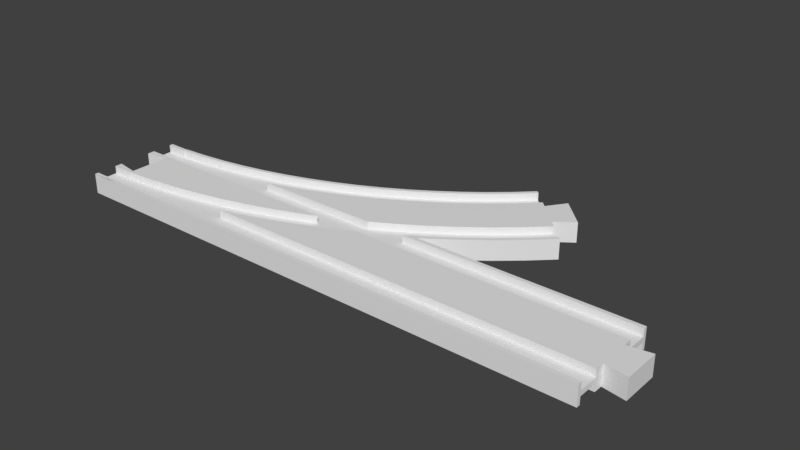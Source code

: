 # Source: turnout_L.blend  (saved by Blender 2.81.16; exported with 4.5.12 LTS)
import bpy
from mathutils import Matrix  # noqa: F401  (used for matrix-valued properties, if any)

bpy.ops.wm.read_factory_settings(use_empty=True)
scene = bpy.context.scene
scene.name = 'Scene'

# ---- collections
col_collection_1 = bpy.data.collections.new('Collection 1'); scene.collection.children.link(col_collection_1)

# ---- world
world_world = bpy.data.worlds.new('World'); scene.world = world_world
world_world.color = (0.05088, 0.05088, 0.05088)
world_world.use_sun_shadow = False
world_world.sun_shadow_jitter_overblur = 0.0
world_world.cycles.sampling_method = 'MANUAL'

# ---- meshes
me_circle_001 = bpy.data.meshes.new('Circle.001')
me_circle_001.from_pydata([(0.25, 19.0, 0.0), (130.6, 20.6, 0.0), (140.0, 27.25, 0.0), (149.1, 34.34, 0.0), (157.8, 41.88, 0.0), (166.0, 49.65, 0.0), (66.36, 30.53, 0.0), (75.38, 34.01, 0.0), (84.22, 37.92, 0.0), (92.86, 42.27, 0.0), (101.3, 47.04, 0.0), (109.4, 52.21, 0.0), (117.3, 57.78, 0.0), (125.0, 63.73, 0.0), (132.3, 70.04, 0.0), (139.1, 76.53, 0.0), (156.8, 42.99, 4.0), (164.9, 50.71, 4.0), (156.8, 42.99, 1.0), (130.6, 20.6, 1.0), (140.0, 27.25, 1.0), (149.1, 34.34, 1.0), (157.8, 41.88, 1.0), (166.0, 49.65, 1.0), (66.36, 30.53, 1.0), (75.38, 34.01, 1.0), (84.22, 37.92, 1.0), (92.86, 42.27, 1.0), (101.3, 47.04, 1.0), (109.4, 52.21, 1.0), (117.3, 57.78, 1.0), (125.0, 63.73, 1.0), (132.3, 70.04, 1.0), (139.1, 76.53, 1.0), (129.7, 21.85, 1.0), (139.1, 28.45, 1.0), (148.1, 35.5, 1.0), (164.9, 50.71, 1.0), (115.9, 22.58, 1.0), (125.3, 28.51, 1.0), (134.3, 34.88, 1.0), (143.1, 41.69, 1.0), (151.4, 48.92, 1.0), (159.3, 56.37, 1.0), (69.56, 21.58, 1.0), (79.02, 25.23, 1.0), (88.29, 29.33, 1.0), (97.34, 33.89, 1.0), (106.2, 38.89, 1.0), (114.7, 44.31, 1.0), (123.0, 50.14, 1.0), (131.0, 56.38, 1.0), (138.7, 63.0, 1.0), (145.8, 69.81, 1.0), (66.87, 29.11, 1.0), (75.96, 32.62, 1.0), (84.86, 36.57, 1.0), (93.57, 40.95, 1.0), (102.0, 45.75, 1.0), (110.3, 50.96, 1.0), (118.2, 56.57, 1.0), (125.9, 62.57, 1.0), (133.3, 68.93, 1.0), (140.2, 75.47, 1.0), (129.7, 21.85, 4.0), (139.1, 28.45, 4.0), (148.1, 35.5, 4.0), (130.6, 20.6, 4.0), (140.0, 27.25, 4.0), (149.1, 34.34, 4.0), (157.8, 41.88, 4.0), (166.0, 49.65, 4.0), (115.9, 22.58, 4.0), (125.3, 28.51, 4.0), (134.3, 34.88, 4.0), (143.1, 41.69, 4.0), (151.4, 48.92, 4.0), (159.3, 56.37, 4.0), (69.56, 21.58, 4.0), (79.02, 25.23, 4.0), (88.29, 29.33, 4.0), (97.34, 33.89, 4.0), (106.2, 38.89, 4.0), (114.7, 44.31, 4.0), (123.0, 50.14, 4.0), (131.0, 56.38, 4.0), (138.7, 63.0, 4.0), (145.8, 69.81, 4.0), (66.87, 29.11, 4.0), (75.96, 32.62, 4.0), (84.86, 36.57, 4.0), (93.57, 40.95, 4.0), (102.0, 45.75, 4.0), (110.3, 50.96, 4.0), (118.2, 56.57, 4.0), (125.9, 62.57, 4.0), (133.3, 68.93, 4.0), (140.2, 75.47, 4.0), (66.36, 30.53, 4.0), (75.38, 34.01, 4.0), (84.22, 37.92, 4.0), (92.86, 42.27, 4.0), (101.3, 47.04, 4.0), (109.4, 52.21, 4.0), (117.3, 57.78, 4.0), (125.0, 63.73, 4.0), (132.3, 70.04, 4.0), (139.1, 76.53, 4.0), (164.2, 64.15, 4.0), (153.3, 75.11, 4.0), (156.8, 58.85, 4.0), (148.0, 67.68, 4.0), (164.2, 64.15, 0.0), (153.3, 75.11, 0.0), (156.8, 58.85, 0.0), (148.0, 67.68, 0.0), (0.25, 19.01, 0.0), (9.665, 19.25, 0.0), (19.31, 19.96, 0.0), (28.9, 21.14, 0.0), (38.43, 22.8, 0.0), (47.86, 24.91, 0.0), (57.18, 27.49, 0.0), (0.25, 19.01, 1.0), (9.665, 19.25, 1.0), (19.31, 19.96, 1.0), (28.9, 21.14, 1.0), (38.43, 22.8, 1.0), (47.86, 24.91, 1.0), (57.18, 27.49, 1.0), (29.12, 19.66, 1.0), (38.72, 21.32, 1.0), (48.23, 23.46, 1.0), (57.62, 26.06, 1.0), (29.12, 19.66, 4.0), (38.72, 21.32, 4.0), (48.23, 23.46, 4.0), (57.62, 26.06, 4.0), (0.25, 19.01, 4.0), (9.665, 19.25, 4.0), (19.31, 19.96, 4.0), (28.9, 21.14, 4.0), (38.43, 22.8, 4.0), (47.86, 24.91, 4.0), (57.18, 27.49, 4.0), (9.0, 19.01, 0.0), (9.0, 19.01, 1.0), (9.0, 19.01, 4.0), (128.0, 19.0, 0.0), (109.6, 19.0, 4.0), (125.2, 19.0, 1.0), (118.1, 19.0, 1.0), (109.6, 19.0, 1.0), (128.0, 19.0, 1.0), (128.0, 19.0, 4.0), (125.2, 19.0, 4.0), (105.3, 19.0, 4.0), (93.17, 19.0, 4.0), (81.6, 19.0, 4.0), (70.49, 19.0, 4.0), (61.76, 19.0, 1.0), (59.76, 19.0, 1.0), (61.76, 19.0, 4.0), (49.35, 19.0, 1.0), (39.19, 19.0, 1.0), (29.22, 19.0, 1.0), (23.78, 19.0, 4.0), (19.4, 19.0, 4.0), (23.78, 19.0, 1.0), (9.678, 19.0, 4.0), (9.0, 19.0, 4.0), (0.25, 19.0, 4.0), (215.8, 17.5, 1.0), (125.7, 17.5, 1.0), (120.8, 14.43, 1.0), (112.1, 9.5, 1.0), (215.8, 9.5, 1.0), (215.8, 19.0, 4.0), (215.8, 17.5, 4.0), (215.8, 9.5, 4.0), (215.8, 6.0, 4.0), (215.8, 6.0, 5.245e-07), (215.8, 19.0, 1.184e-06), (125.7, 17.5, 4.0), (112.1, 9.5, 4.0), (128.0, 19.0, 7.074e-07), (128.0, 19.0, 4.0), (110.8, 8.748, 4.0), (100.5, 3.562, 4.0), (92.44, 1.777e-05, 4.0), (224.8, 7.5, 4.0), (224.8, 7.5, 1.788e-07), (224.8, -7.5, 4.0), (89.93, -1.112, 4.0), (79.17, -5.263, 4.0), (68.22, -8.881, 4.0), (65.98, -9.5, 4.0), (215.8, -9.5, 4.0), (215.8, -6.0, 4.0), (215.8, -6.0, -5.245e-07), (224.8, -7.5, -6.557e-07), (215.8, -9.5, 1.0), (65.98, -9.5, 1.0), (215.8, -19.0, 4.0), (215.8, -19.0, -1.661e-06), (215.8, -17.5, 1.0), (215.8, -17.5, 4.0), (57.1, -11.96, 1.0), (45.85, -14.48, 1.0), (34.48, -16.46, 1.0), (26.02, -17.5, 1.0), (26.02, -17.5, 4.0), (23.03, -17.87, 4.0), (11.53, -18.72, 4.0), (0.25, -19.0, 4.0), (0.25, -19.0, -1.184e-06), (79.17, -5.263, 1.673e-08), (89.93, -1.112, 1.0), (89.93, -1.112, -9.721e-08), (68.22, -8.881, -2.996e-07), (100.5, 3.562, 1.0), (100.5, 3.562, -1.654e-07), (57.1, -11.96, -9.168e-08), (110.8, 8.748, -1.889e-07), (45.85, -14.48, -3.126e-07), (120.8, 14.43, -1.687e-07), (34.48, -16.46, -8.165e-09), (23.03, -17.87, -1.316e-07), (11.53, -18.72, -2.058e-07), (26.03, -17.5, 0.7382), (59.99, -11.16, -1.457e-07), (123.4, 16.05, 1.0), (71.17, -7.904, 4.0), (14.64, -18.49, 4.0), (125.2, 19.0, 1.0), (122.9, 17.5, 1.0), (122.9, 17.5, 4.0), (125.2, 19.0, 4.0), (118.1, 19.0, 1.0), (119.0, 17.5, 1.0), (125.7, 17.5, 4.0), (128.0, 19.0, 4.0), (109.6, 19.0, 1.0), (107.0, 17.5, 1.0), (125.7, 17.5, 1.0), (128.0, 19.0, 1.0), (109.6, 19.0, 4.0), (107.0, 17.5, 4.0), (120.8, 14.43, 1.0), (120.8, 14.43, 0.0), (128.0, 19.0, 9.537e-07), (105.3, 19.0, 4.0), (106.1, 17.5, 4.0), (110.8, 8.748, 0.0), (112.1, 9.5, 1.0), (110.8, 8.748, 1.0), (93.17, 19.0, 4.0), (93.88, 17.5, 4.0), (100.5, 3.562, 0.0), (100.5, 3.562, 1.0), (112.1, 9.5, 4.0), (110.8, 8.748, 4.0), (81.6, 19.0, 4.0), (82.22, 17.5, 4.0), (89.93, -1.112, 0.0), (89.93, -1.112, 1.0), (100.5, 3.562, 4.0), (110.4, 9.5, 4.0), (70.49, 19.0, 4.0), (71.02, 17.5, 4.0), (79.17, -5.263, 0.0), (79.17, -5.263, 1.0), (89.93, -1.112, 4.0), (108.9, 9.5, 4.0), (99.83, 4.919, 4.0), (61.76, 19.0, 4.0), (59.94, 18.4, 4.0), (60.21, 17.5, 4.0), (68.22, -8.881, 0.0), (68.22, -8.881, 1.0), (79.17, -5.263, 4.0), (89.36, 0.2743, 4.0), (108.9, 9.5, 1.0), (99.83, 4.919, 1.0), (61.76, 19.0, 1.0), (59.94, 18.4, 1.0), (56.69, 17.5, 4.0), (57.1, -11.96, 0.0), (65.98, -9.5, 1.0), (57.1, -11.96, 1.0), (68.22, -8.881, 4.0), (78.66, -3.85, 4.0), (89.36, 0.2743, 1.0), (97.67, 9.5, 1.0), (59.76, 19.0, 1.0), (56.69, 17.5, 1.0), (45.85, -14.48, 0.0), (45.85, -14.48, 1.0), (65.98, -9.5, 4.0), (67.78, -7.445, 4.0), (78.66, -3.85, 1.0), (90.43, 9.5, 1.0), (86.29, 7.668, 1.0), (49.35, 19.0, 1.0), (49.72, 17.5, 1.0), (34.48, -16.46, 0.0), (34.48, -16.46, 1.0), (60.36, -9.5, 4.0), (67.78, -7.445, 1.0), (75.97, 3.684, 1.0), (90.43, 9.5, 4.0), (86.29, 7.668, 4.0), (39.19, 19.0, 1.0), (39.48, 17.5, 1.0), (23.03, -17.87, 0.0), (26.02, -17.5, 1.0), (23.03, -17.87, 1.0), (60.36, -9.5, 1.0), (65.46, 0.2125, 1.0), (75.97, 3.684, 4.0), (85.53, 9.5, 4.0), (29.22, 19.0, 1.0), (29.44, 17.5, 1.0), (11.53, -18.72, 0.0), (11.53, -18.72, 1.0), (26.02, -17.5, 4.0), (23.03, -17.87, 4.0), (54.79, -2.739, 1.0), (56.48, -9.5, 1.0), (65.46, 0.2125, 4.0), (73.89, 9.5, 4.0), (23.78, 19.0, 1.0), (19.45, 18.47, 1.0), (19.55, 17.5, 1.0), (9.0, -19.0, -9.537e-07), (9.0, -19.0, 1.0), (11.53, -18.72, 4.0), (23.0, -17.5, 4.0), (54.79, -2.739, 4.0), (43.99, -5.164, 1.0), (44.85, -9.5, 1.0), (62.64, 9.5, 4.0), (23.78, 19.0, 4.0), (19.45, 18.47, 4.0), (9.739, 17.75, 1.0), (9.751, 17.5, 1.0), (9.0, -19.0, 4.0), (11.47, -17.5, 4.0), (43.99, -5.164, 4.0), (51.73, 9.5, 4.0), (33.09, -7.057, 1.0), (33.45, -9.5, 1.0), (19.4, 19.0, 4.0), (9.739, 17.75, 4.0), (9.0, 17.51, 1.0), (9.0, 17.5, 1.0), (9.0, -17.5, 4.0), (9.0, -19.0, 4.0), (33.09, -7.057, 4.0), (41.07, 9.5, 4.0), (22.1, -8.411, 1.0), (22.21, -9.5, 1.0), (9.678, 19.0, 4.0), (9.0, 17.51, 4.0), (0.25, 17.51, 1.0), (0.25, 17.5, 1.0), (0.25, -17.5, 4.0), (0.25, -19.0, 4.0), (22.1, -8.411, 4.0), (30.63, 9.5, 4.0), (11.06, -9.226, 1.0), (11.08, -9.5, 1.0), (9.0, 19.0, 4.0), (0.25, 17.51, 4.0), (0.25, 9.509, 1.0), (0.25, 19.0, 4.0), (0.25, 19.0, 9.537e-07), (0.25, 6.5, 0.0), (0.25, 6.5, 4.0), (0.25, 9.5, 4.0), (0.25, 9.5, 1.0), (0.25, -17.5, 1.0), (0.25, -17.5, 1.0), (0.25, -9.5, 1.0), (0.25, -9.497, 1.0), (0.25, -9.497, 4.0), (0.25, -6.5, 4.0), (0.25, -6.5, 0.0), (0.25, -19.0, -9.537e-07), (11.06, -9.226, 4.0), (20.34, 9.5, 4.0), (9.0, -9.497, 1.0), (9.0, -9.5, 1.0), (9.25, 8.0, 4.0), (9.25, 8.0, 0.0), (9.001, 9.5, 4.0), (9.0, -9.497, 4.0), (9.25, -8.0, 4.0), (9.25, -8.0, 0.0), (10.14, 9.5, 4.0), (96.41, 12.15, 1.0), (106.3, 17.13, 1.0), (110.1, 10.07, 1.0), (120.0, 15.72, 1.0), (9.0, -17.5, 1.0), (11.46, -17.22, 1.0), (22.89, -16.38, 1.0), (34.26, -14.97, 1.0), (45.55, -13.01, 1.0), (56.74, -10.5, 1.0), (9.0, 9.509, 1.0), (10.13, 9.757, 1.0), (20.24, 10.5, 1.0), (30.3, 11.74, 1.0), (40.28, 13.48, 1.0), (50.17, 15.7, 1.0)], [], [(18, 36, 66, 16), (36, 35, 65, 66), (35, 34, 64, 65), (34, 150, 155, 64), (38, 152, 151), (39, 38, 151, 150, 34), (40, 39, 34, 35), (41, 40, 35, 36), (42, 41, 36, 18), (43, 42, 18, 37), (45, 44, 78, 79), (42, 43, 77, 76), (41, 42, 76, 75), (40, 41, 75, 74), (39, 40, 74, 73), (38, 39, 73, 72), (55, 54, 44, 45), (56, 55, 45, 46), (57, 56, 46, 47), (58, 57, 47, 48), (59, 58, 48, 49), (60, 59, 49, 50), (61, 60, 50, 51), (62, 61, 51, 52), (63, 62, 52, 53), (62, 63, 97, 96), (61, 62, 96, 95), (60, 61, 95, 94), (59, 60, 94, 93), (58, 59, 93, 92), (57, 58, 92, 91), (56, 57, 91, 90), (55, 56, 90, 89), (54, 55, 89, 88), (12, 11, 29, 30), (13, 12, 30, 31), (14, 13, 31, 32), (15, 14, 32, 33), (1, 2, 20, 19), (2, 3, 21, 20), (3, 4, 22, 21), (4, 5, 23, 22), (70, 71, 17, 16), (18, 16, 17, 37), (7, 6, 24, 25), (8, 7, 25, 26), (9, 8, 26, 27), (10, 9, 27, 28), (11, 10, 28, 29), (64, 155, 154, 67), (65, 64, 67, 68), (66, 65, 68, 69), (16, 66, 69, 70), (19, 20, 68, 67), (20, 21, 69, 68), (21, 22, 70, 69), (22, 23, 71, 70), (79, 78, 159, 158), (80, 79, 158, 157), (81, 80, 157, 156), (82, 81, 156, 149, 72), (83, 82, 72, 73), (84, 83, 73, 74), (85, 84, 74, 75), (86, 85, 75, 76), (87, 86, 76, 77, 110, 111), (46, 45, 79, 80), (47, 46, 80, 81), (48, 47, 81, 82), (49, 48, 82, 83), (50, 49, 83, 84), (51, 50, 84, 85), (52, 51, 85, 86), (53, 52, 86, 87), (99, 98, 88, 89), (100, 99, 89, 90), (101, 100, 90, 91), (102, 101, 91, 92), (103, 102, 92, 93), (104, 103, 93, 94), (105, 104, 94, 95), (106, 105, 95, 96), (107, 106, 96, 97), (25, 24, 98, 99), (26, 25, 99, 100), (27, 26, 100, 101), (28, 27, 101, 102), (29, 28, 102, 103), (30, 29, 103, 104), (31, 30, 104, 105), (32, 31, 105, 106), (33, 32, 106, 107), (109, 111, 110, 108), (110, 114, 112, 108), (109, 113, 115, 111), (108, 112, 113, 109), (53, 87, 111, 115, 15, 33, 107, 97, 63), (37, 17, 71, 23, 5, 114, 110, 77, 43), (44, 160, 162, 78), (130, 168, 165), (131, 130, 165, 164), (132, 131, 164, 163), (133, 132, 163, 161), (54, 133, 161, 160, 44), (133, 54, 88, 137), (132, 133, 137, 136), (131, 132, 136, 135), (130, 131, 135, 134), (145, 116, 123, 146), (118, 117, 124, 125), (119, 118, 125, 126), (120, 119, 126, 127), (121, 120, 127, 128), (122, 121, 128, 129), (6, 122, 129, 24), (78, 162, 159), (147, 138, 171, 170), (140, 139, 169, 167), (141, 140, 167, 166, 134), (142, 141, 134, 135), (143, 142, 135, 136), (144, 143, 136, 137), (98, 144, 137, 88), (146, 123, 138, 147), (125, 124, 139, 140), (126, 125, 140, 141), (127, 126, 141, 142), (128, 127, 142, 143), (129, 128, 143, 144), (24, 129, 144, 98), (124, 146, 147, 139), (139, 147, 170, 169), (117, 145, 146, 124), (0, 171, 138, 123, 116), (154, 153, 19, 67), (153, 148, 1, 19), (149, 152, 38, 72), (166, 168, 130, 134), (172, 173, 231, 174, 175, 176), (177, 178, 172, 176, 179, 180, 181, 182), (178, 183, 173, 172), (176, 175, 184, 179), (182, 185, 186, 177), (177, 186, 183, 178), (202, 196, 195, 219, 230, 222, 207), (181, 180, 190, 191), (192, 190, 180, 179, 184, 187, 188, 189, 193, 194, 232, 195, 196, 197, 198), (199, 200, 192, 198), (201, 197, 196, 202), (203, 204, 199, 198, 197, 201, 205, 206), (205, 201, 202, 207, 208, 209, 210), (203, 206, 211, 212, 233, 213, 214), (204, 203, 214, 215), (211, 206, 205, 210), (184, 175, 174, 225, 223, 187), (207, 222, 224, 208), (218, 217, 193, 189, 188, 220, 221), (219, 195, 232, 194, 216), (220, 188, 187, 223, 221), (190, 192, 200, 191), (173, 183, 186, 185, 225, 174, 231), (228, 215, 214, 213), (227, 228, 213, 233, 212), (208, 224, 226, 209), (193, 217, 218, 216, 194), (211, 210, 209, 226, 227, 212), (209, 210, 229, 226), (195, 202, 196), (234, 235, 236, 237), (238, 239, 235, 234), (237, 236, 240, 241), (242, 243, 239, 238), (244, 245, 241, 240), (243, 242, 246, 247), (245, 244, 248, 249, 250), (251, 252, 247, 246), (253, 249, 248, 254, 255), (256, 257, 252, 251), (258, 253, 255, 259), (260, 261, 255, 254), (262, 263, 257, 256), (264, 258, 259, 265), (259, 255, 261, 266), (267, 261, 260), (268, 269, 263, 262), (270, 264, 265, 271), (265, 259, 266, 272), (273, 274, 266, 261, 267), (275, 276, 277, 269, 268), (278, 270, 271, 279), (271, 265, 272, 280), (274, 281, 272, 266), (282, 283, 274, 273), (284, 285, 276, 275), (276, 286, 277), (287, 278, 279, 288, 289), (279, 271, 280, 290), (281, 291, 280, 272), (283, 292, 281, 274), (293, 283, 282), (294, 285, 284), (286, 276, 285, 295), (296, 287, 289, 297), (288, 279, 290, 298), (291, 299, 290, 280), (292, 300, 291, 281), (301, 302, 292, 283, 293), (303, 304, 295, 285, 294), (305, 296, 297, 306), (298, 290, 299, 307), (300, 308, 299, 291), (302, 309, 300, 292), (310, 311, 302, 301), (312, 313, 304, 303), (314, 305, 306, 315, 316), (307, 299, 308, 317), (309, 318, 308, 300), (309, 302, 311, 319), (320, 311, 310), (321, 322, 313, 312), (323, 314, 316, 324), (325, 326, 316, 315), (317, 308, 318, 327, 328), (318, 309, 319, 329), (330, 319, 311, 320), (331, 332, 333, 322, 321), (334, 323, 324, 335), (324, 316, 326, 336), (337, 326, 325), (327, 318, 329, 338), (327, 339, 340, 328), (341, 329, 319, 330), (342, 343, 332, 331), (332, 344, 345, 333), (335, 324, 336, 346), (347, 336, 326, 337), (339, 327, 338, 348), (349, 338, 329, 341), (339, 350, 351, 340), (352, 343, 342), (344, 332, 343, 353), (344, 354, 355, 345), (356, 357, 346, 336, 347), (350, 339, 348, 358), (359, 348, 338, 349), (350, 360, 361, 351), (362, 353, 343, 352), (354, 344, 353, 363), (354, 364, 365, 355), (366, 367, 357, 356), (360, 350, 358, 368), (369, 358, 348, 359), (360, 370, 371, 361), (372, 363, 353, 362), (364, 354, 363, 373), (374, 365, 364, 373, 375, 376, 377, 378, 379, 380), (367, 366, 381, 382, 383, 384, 385, 386, 387, 388), (370, 360, 368, 389), (390, 368, 358, 369), (370, 391, 392, 371), (375, 373, 363, 372), (393, 378, 377, 394), (379, 378, 393, 395), (391, 384, 383, 392), (384, 391, 396, 385), (397, 386, 385, 396), (386, 397, 398, 387), (391, 370, 389, 396), (399, 389, 368, 390), (397, 393, 394, 398), (395, 393, 397, 396, 389, 399), (293, 400, 301), (401, 282, 402), (243, 401, 402), (401, 293, 282), (401, 400, 293), (243, 402, 239), (402, 403, 239), (239, 403, 235), (383, 404, 392), (383, 382, 404), (371, 405, 361), (405, 406, 361), (361, 406, 351), (406, 407, 351), (351, 407, 340), (407, 408, 340), (340, 408, 328), (408, 409, 328), (328, 409, 317), (365, 410, 355), (365, 374, 410), (345, 411, 333), (411, 412, 333), (333, 412, 322), (412, 413, 322), (322, 413, 313), (413, 414, 313), (313, 414, 304), (414, 415, 304), (304, 415, 295), (355, 411, 345), (355, 410, 411), (392, 405, 371), (392, 404, 405), (244, 235, 403, 402, 282, 254, 248), (235, 244, 240, 236), (254, 282, 273, 267, 260), (380, 301, 400, 401, 243, 295, 415, 414, 413, 412, 411, 410, 374), (301, 380, 379, 395, 399, 390, 369, 359, 349, 341, 330, 320, 310), (295, 243, 247, 252, 257, 263, 269, 277, 286), (306, 297, 289, 288, 317, 409, 408, 407, 406, 405, 404, 382, 381, 315), (317, 288, 298, 307), (315, 381, 366, 356, 347, 337, 325)])
me_circle_001.use_remesh_preserve_volume = False
me_circle_001.use_remesh_preserve_attributes = False
me_circle_001.use_mirror_vertex_groups = False
me_circle_001.update()

# ---- objects
ob_turnout_l = bpy.data.objects.new('turnout_L', me_circle_001)

# ---- transforms, parenting, visibility, modifiers, constraints
ob_turnout_l.location = (0.0, 0.0, 0.0)
ob_turnout_l.lineart.crease_threshold = 0.0
_m = ob_turnout_l.modifiers.new('Mirror.001', 'MIRROR')
_m.use_axis = (False, False, True)

# ---- collection membership
col_collection_1.objects.link(ob_turnout_l)

# ---- scene / render settings (as saved in the file)
scene.frame_start = 1; scene.frame_end = 250; scene.frame_set(1)
scene.render.engine = 'BLENDER_EEVEE_NEXT'
scene.render.resolution_percentage = 50
scene.render.dither_intensity = 0.0
scene.render.use_freestyle = True
scene.render.line_thickness = 10.0
scene.cycles.use_denoising = False
scene.cycles.samples = 128
scene.cycles.sampling_pattern = 'TABULATED_SOBOL'
scene.cycles.light_sampling_threshold = 0.0
scene.cycles.use_adaptive_sampling = False
scene.cycles.use_light_tree = False
scene.cycles.blur_glossy = 0.0
scene.cycles.sample_clamp_indirect = 0.0
scene.view_settings.view_transform = 'Standard'
scene.unit_settings.scale_length = 0.001
bpy.context.view_layer.update()

# ---- added for rendering (the .blend has no active camera and no usable light): camera, sun
cam_auto = bpy.data.cameras.new('AutoCamera')
cam_auto.lens = 50.0
cam_auto.sensor_width = 36.0
cam_auto.clip_end = 3963.79
ob_auto_camera = bpy.data.objects.new('AutoCamera', cam_auto)
scene.collection.objects.link(ob_auto_camera)
ob_auto_camera.location = (338.358, -242.264, 180.686)
ob_auto_camera.rotation_euler = (1.09748, -7.21219e-08, 0.694738)
scene.camera = ob_auto_camera
light_auto_sun = bpy.data.lights.new('AutoSun', 'SUN')
light_auto_sun.energy = 3.0
light_auto_sun.angle = 0.0523599
ob_auto_sun = bpy.data.objects.new('AutoSun', light_auto_sun)
scene.collection.objects.link(ob_auto_sun)
ob_auto_sun.rotation_euler = (0.872665, 0.174533, 0.523599)
bpy.context.view_layer.update()
